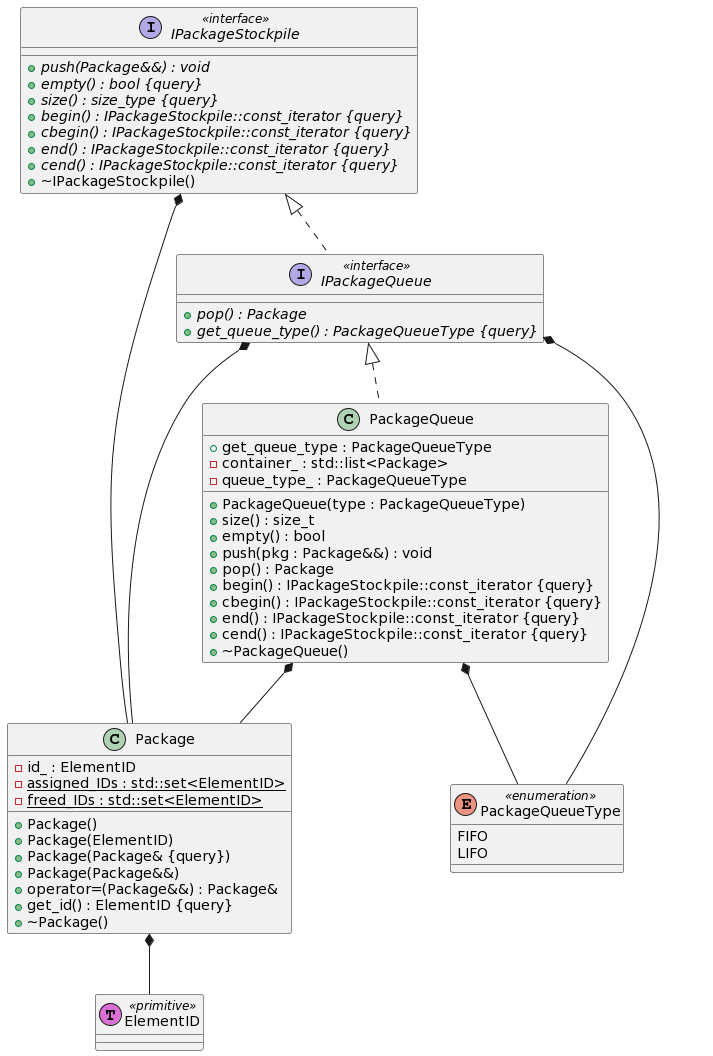

The diagram above was rendered by PlantUML. Its source (embedded in the PNG):
@startuml
class Package{
    + Package()
    + Package(ElementID)
    + Package(Package& {query})
    + Package(Package&&)
    + operator=(Package&&) : Package&
    + get_id() : ElementID {query}
    + ~Package()
    - id_ : ElementID
    - {static} assigned_IDs : std::set<ElementID>
    - {static} freed_IDs : std::set<ElementID>
}
class ElementID << (T,orchid) primitive>>

enum PackageQueueType <<enumeration>> {
    FIFO
    LIFO
}

interface IPackageStockpile <<interface>>{
     + {abstract} push(Package&&) : void
     + {abstract} empty() : bool {query}
     + {abstract} size() : size_type {query}
     + {abstract} begin() : IPackageStockpile::const_iterator {query}
     + {abstract} cbegin() : IPackageStockpile::const_iterator {query}
     + {abstract} end() : IPackageStockpile::const_iterator {query}
     + {abstract} cend() : IPackageStockpile::const_iterator {query}
     + ~IPackageStockpile()
}

interface IPackageQueue <<interface>>{
    + {abstract} pop() : Package
    + {abstract} get_queue_type() : PackageQueueType {query}
}

class PackageQueue {
    + PackageQueue(type : PackageQueueType)
    + get_queue_type : PackageQueueType
    + size() : size_t
    + empty() : bool
    + push(pkg : Package&&) : void
    + pop() : Package
    + begin() : IPackageStockpile::const_iterator {query}
    + cbegin() : IPackageStockpile::const_iterator {query}
    + end() : IPackageStockpile::const_iterator {query}
    + cend() : IPackageStockpile::const_iterator {query}
    + ~PackageQueue()
    - container_ : std::list<Package>
    - queue_type_ : PackageQueueType
}
Package *-- ElementID
IPackageStockpile *-- Package
IPackageStockpile <|.. IPackageQueue
IPackageQueue *-- PackageQueueType
IPackageQueue *-- Package
IPackageQueue <|.. PackageQueue
PackageQueue *--PackageQueueType
PackageQueue *-- Package
@enduml